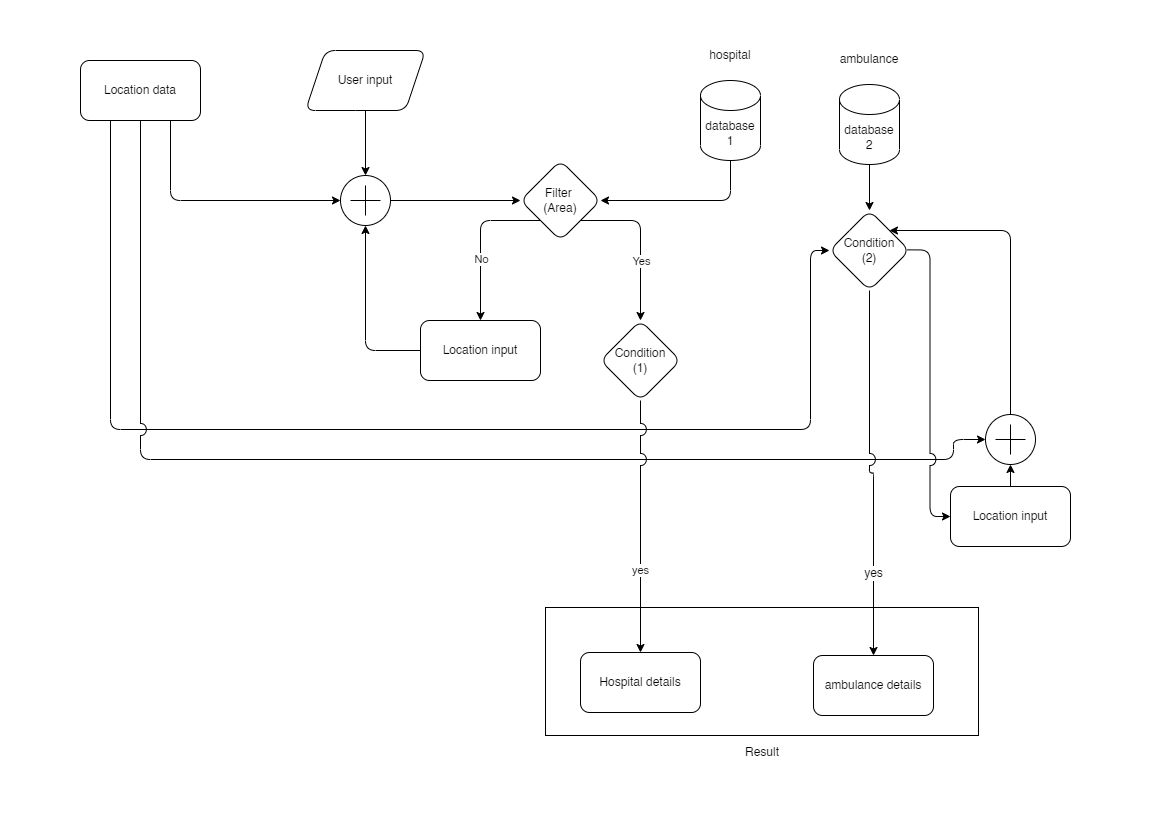

The diagram above was exported from draw.io. Its source (the exported page's mxGraphModel, read from the mxfile embedded in the PNG):
<mxGraphModel dx="1955" dy="1328" grid="0" gridSize="10" guides="1" tooltips="1" connect="1" arrows="1" fold="1" page="1" pageScale="1" pageWidth="1169" pageHeight="827" background="none" math="0" shadow="0">
  <root>
    <mxCell id="0" />
    <mxCell id="1" parent="0" />
    <mxCell id="7O_a3ekZtoDc2EJEtHOm-25" style="edgeStyle=orthogonalEdgeStyle;rounded=1;orthogonalLoop=1;jettySize=auto;html=1;exitX=0.5;exitY=1;exitDx=0;exitDy=0;entryX=0.5;entryY=0;entryDx=0;entryDy=0;entryPerimeter=0;" edge="1" parent="1" source="7O_a3ekZtoDc2EJEtHOm-6" target="7O_a3ekZtoDc2EJEtHOm-13">
      <mxGeometry relative="1" as="geometry" />
    </mxCell>
    <mxCell id="7O_a3ekZtoDc2EJEtHOm-6" value="User input" style="shape=parallelogram;perimeter=parallelogramPerimeter;whiteSpace=wrap;html=1;fixedSize=1;rounded=1;" vertex="1" parent="1">
      <mxGeometry x="305" y="50" width="120" height="60" as="geometry" />
    </mxCell>
    <mxCell id="7O_a3ekZtoDc2EJEtHOm-14" style="edgeStyle=orthogonalEdgeStyle;rounded=1;orthogonalLoop=1;jettySize=auto;html=1;exitX=0.75;exitY=1;exitDx=0;exitDy=0;entryX=0;entryY=0.5;entryDx=0;entryDy=0;entryPerimeter=0;" edge="1" parent="1" source="7O_a3ekZtoDc2EJEtHOm-9" target="7O_a3ekZtoDc2EJEtHOm-13">
      <mxGeometry relative="1" as="geometry" />
    </mxCell>
    <mxCell id="7O_a3ekZtoDc2EJEtHOm-69" style="edgeStyle=orthogonalEdgeStyle;rounded=1;orthogonalLoop=1;jettySize=auto;html=1;exitX=0.25;exitY=1;exitDx=0;exitDy=0;entryX=0;entryY=0.5;entryDx=0;entryDy=0;strokeWidth=1;fontSize=12;startArrow=none;startFill=0;endArrow=classic;endFill=1;jumpStyle=arc;" edge="1" parent="1" source="7O_a3ekZtoDc2EJEtHOm-9" target="7O_a3ekZtoDc2EJEtHOm-65">
      <mxGeometry relative="1" as="geometry">
        <Array as="points">
          <mxPoint x="110" y="429" />
          <mxPoint x="810" y="429" />
          <mxPoint x="810" y="250" />
        </Array>
      </mxGeometry>
    </mxCell>
    <mxCell id="7O_a3ekZtoDc2EJEtHOm-74" style="edgeStyle=orthogonalEdgeStyle;rounded=1;jumpStyle=arc;orthogonalLoop=1;jettySize=auto;html=1;exitX=0.5;exitY=1;exitDx=0;exitDy=0;strokeWidth=1;fontSize=12;startArrow=none;startFill=0;endArrow=classic;endFill=1;entryX=0;entryY=0.5;entryDx=0;entryDy=0;entryPerimeter=0;jumpSize=12;" edge="1" parent="1" source="7O_a3ekZtoDc2EJEtHOm-9" target="7O_a3ekZtoDc2EJEtHOm-75">
      <mxGeometry relative="1" as="geometry">
        <mxPoint x="964" y="431" as="targetPoint" />
        <Array as="points">
          <mxPoint x="140" y="459" />
          <mxPoint x="953" y="459" />
          <mxPoint x="953" y="439" />
        </Array>
      </mxGeometry>
    </mxCell>
    <mxCell id="7O_a3ekZtoDc2EJEtHOm-9" value="Location data" style="rounded=1;whiteSpace=wrap;html=1;" vertex="1" parent="1">
      <mxGeometry x="80" y="60" width="120" height="60" as="geometry" />
    </mxCell>
    <mxCell id="7O_a3ekZtoDc2EJEtHOm-29" style="edgeStyle=orthogonalEdgeStyle;rounded=1;orthogonalLoop=1;jettySize=auto;html=1;exitX=0.5;exitY=1;exitDx=0;exitDy=0;exitPerimeter=0;entryX=1;entryY=0.5;entryDx=0;entryDy=0;" edge="1" parent="1" source="7O_a3ekZtoDc2EJEtHOm-11" target="7O_a3ekZtoDc2EJEtHOm-15">
      <mxGeometry relative="1" as="geometry">
        <mxPoint x="730.1428571428573" y="280" as="targetPoint" />
      </mxGeometry>
    </mxCell>
    <mxCell id="7O_a3ekZtoDc2EJEtHOm-11" value="database 1" style="shape=cylinder3;whiteSpace=wrap;html=1;boundedLbl=1;backgroundOutline=1;size=15;rounded=1;" vertex="1" parent="1">
      <mxGeometry x="700" y="80" width="60" height="80" as="geometry" />
    </mxCell>
    <mxCell id="7O_a3ekZtoDc2EJEtHOm-24" style="edgeStyle=orthogonalEdgeStyle;rounded=1;orthogonalLoop=1;jettySize=auto;html=1;exitX=1;exitY=0.5;exitDx=0;exitDy=0;exitPerimeter=0;entryX=0;entryY=0.5;entryDx=0;entryDy=0;" edge="1" parent="1" source="7O_a3ekZtoDc2EJEtHOm-13" target="7O_a3ekZtoDc2EJEtHOm-15">
      <mxGeometry relative="1" as="geometry" />
    </mxCell>
    <mxCell id="7O_a3ekZtoDc2EJEtHOm-13" value="" style="verticalLabelPosition=bottom;shadow=0;dashed=0;align=center;html=1;verticalAlign=top;shape=mxgraph.electrical.abstract.summation_point;rounded=1;" vertex="1" parent="1">
      <mxGeometry x="340" y="175" width="50" height="50" as="geometry" />
    </mxCell>
    <mxCell id="7O_a3ekZtoDc2EJEtHOm-32" style="edgeStyle=orthogonalEdgeStyle;rounded=1;orthogonalLoop=1;jettySize=auto;html=1;exitX=0;exitY=1;exitDx=0;exitDy=0;" edge="1" parent="1" source="7O_a3ekZtoDc2EJEtHOm-15">
      <mxGeometry relative="1" as="geometry">
        <mxPoint x="480" y="320" as="targetPoint" />
      </mxGeometry>
    </mxCell>
    <mxCell id="7O_a3ekZtoDc2EJEtHOm-54" value="No" style="edgeLabel;html=1;align=center;verticalAlign=middle;resizable=0;points=[];rounded=1;" vertex="1" connectable="0" parent="7O_a3ekZtoDc2EJEtHOm-32">
      <mxGeometry x="0.0053" relative="1" as="geometry">
        <mxPoint y="18" as="offset" />
      </mxGeometry>
    </mxCell>
    <mxCell id="7O_a3ekZtoDc2EJEtHOm-33" style="edgeStyle=orthogonalEdgeStyle;rounded=1;orthogonalLoop=1;jettySize=auto;html=1;exitX=1;exitY=1;exitDx=0;exitDy=0;" edge="1" parent="1" source="7O_a3ekZtoDc2EJEtHOm-15">
      <mxGeometry relative="1" as="geometry">
        <mxPoint x="640" y="320" as="targetPoint" />
      </mxGeometry>
    </mxCell>
    <mxCell id="7O_a3ekZtoDc2EJEtHOm-53" value="Yes" style="edgeLabel;html=1;align=center;verticalAlign=middle;resizable=0;points=[];rounded=1;" vertex="1" connectable="0" parent="7O_a3ekZtoDc2EJEtHOm-33">
      <mxGeometry x="0.0053" relative="1" as="geometry">
        <mxPoint y="20" as="offset" />
      </mxGeometry>
    </mxCell>
    <mxCell id="7O_a3ekZtoDc2EJEtHOm-15" value="Filter&amp;nbsp;&lt;br&gt;(Area)" style="rhombus;whiteSpace=wrap;html=1;rounded=1;" vertex="1" parent="1">
      <mxGeometry x="520" y="160" width="80" height="80" as="geometry" />
    </mxCell>
    <mxCell id="7O_a3ekZtoDc2EJEtHOm-63" style="edgeStyle=orthogonalEdgeStyle;rounded=1;orthogonalLoop=1;jettySize=auto;html=1;exitX=0.5;exitY=1;exitDx=0;exitDy=0;exitPerimeter=0;entryX=0.5;entryY=0;entryDx=0;entryDy=0;strokeWidth=1;fontSize=12;startArrow=none;startFill=0;endArrow=classic;endFill=1;" edge="1" parent="1" source="7O_a3ekZtoDc2EJEtHOm-26" target="7O_a3ekZtoDc2EJEtHOm-65">
      <mxGeometry relative="1" as="geometry">
        <mxPoint x="869" y="203" as="targetPoint" />
      </mxGeometry>
    </mxCell>
    <mxCell id="7O_a3ekZtoDc2EJEtHOm-26" value="database 2" style="shape=cylinder3;whiteSpace=wrap;html=1;boundedLbl=1;backgroundOutline=1;size=15;rounded=1;" vertex="1" parent="1">
      <mxGeometry x="839" y="84" width="60" height="80" as="geometry" />
    </mxCell>
    <mxCell id="7O_a3ekZtoDc2EJEtHOm-27" value="hospital" style="text;html=1;strokeColor=none;fillColor=none;align=center;verticalAlign=middle;whiteSpace=wrap;rounded=1;" vertex="1" parent="1">
      <mxGeometry x="700" y="40" width="60" height="30" as="geometry" />
    </mxCell>
    <mxCell id="7O_a3ekZtoDc2EJEtHOm-28" value="ambulance" style="text;html=1;strokeColor=none;fillColor=none;align=center;verticalAlign=middle;whiteSpace=wrap;rounded=1;" vertex="1" parent="1">
      <mxGeometry x="839" y="44" width="60" height="30" as="geometry" />
    </mxCell>
    <mxCell id="7O_a3ekZtoDc2EJEtHOm-46" value="yes" style="edgeStyle=orthogonalEdgeStyle;rounded=1;orthogonalLoop=1;jettySize=auto;html=1;exitX=0.5;exitY=1;exitDx=0;exitDy=0;entryX=0.5;entryY=0;entryDx=0;entryDy=0;jumpStyle=arc;jumpSize=12;" edge="1" parent="1" source="7O_a3ekZtoDc2EJEtHOm-37" target="7O_a3ekZtoDc2EJEtHOm-45">
      <mxGeometry x="0.3514" relative="1" as="geometry">
        <mxPoint as="offset" />
      </mxGeometry>
    </mxCell>
    <mxCell id="7O_a3ekZtoDc2EJEtHOm-37" value="Condition&lt;br&gt;(1)" style="rhombus;whiteSpace=wrap;html=1;rounded=1;" vertex="1" parent="1">
      <mxGeometry x="600" y="320" width="80" height="80" as="geometry" />
    </mxCell>
    <mxCell id="7O_a3ekZtoDc2EJEtHOm-42" style="edgeStyle=orthogonalEdgeStyle;rounded=1;orthogonalLoop=1;jettySize=auto;html=1;exitX=0;exitY=0.5;exitDx=0;exitDy=0;entryX=0.5;entryY=1;entryDx=0;entryDy=0;entryPerimeter=0;" edge="1" parent="1" source="7O_a3ekZtoDc2EJEtHOm-39" target="7O_a3ekZtoDc2EJEtHOm-13">
      <mxGeometry relative="1" as="geometry" />
    </mxCell>
    <mxCell id="7O_a3ekZtoDc2EJEtHOm-39" value="Location input" style="rounded=1;whiteSpace=wrap;html=1;" vertex="1" parent="1">
      <mxGeometry x="420" y="320" width="120" height="60" as="geometry" />
    </mxCell>
    <mxCell id="7O_a3ekZtoDc2EJEtHOm-45" value="Hospital details" style="rounded=1;whiteSpace=wrap;html=1;" vertex="1" parent="1">
      <mxGeometry x="580" y="652" width="120" height="60" as="geometry" />
    </mxCell>
    <mxCell id="7O_a3ekZtoDc2EJEtHOm-71" value="yes" style="edgeStyle=orthogonalEdgeStyle;rounded=1;jumpStyle=arc;orthogonalLoop=1;jettySize=auto;html=1;exitX=0.5;exitY=1;exitDx=0;exitDy=0;entryX=0.5;entryY=0;entryDx=0;entryDy=0;strokeWidth=1;fontSize=12;startArrow=none;startFill=0;endArrow=classic;endFill=1;jumpSize=12;" edge="1" parent="1" source="7O_a3ekZtoDc2EJEtHOm-65" target="7O_a3ekZtoDc2EJEtHOm-67">
      <mxGeometry x="0.5555" relative="1" as="geometry">
        <mxPoint as="offset" />
      </mxGeometry>
    </mxCell>
    <mxCell id="7O_a3ekZtoDc2EJEtHOm-73" style="edgeStyle=orthogonalEdgeStyle;rounded=1;jumpStyle=arc;orthogonalLoop=1;jettySize=auto;html=1;exitX=0.969;exitY=0.492;exitDx=0;exitDy=0;entryX=0;entryY=0.5;entryDx=0;entryDy=0;strokeWidth=1;fontSize=12;startArrow=none;startFill=0;endArrow=classic;endFill=1;jumpSize=12;exitPerimeter=0;" edge="1" parent="1" source="7O_a3ekZtoDc2EJEtHOm-65" target="7O_a3ekZtoDc2EJEtHOm-72">
      <mxGeometry relative="1" as="geometry" />
    </mxCell>
    <mxCell id="7O_a3ekZtoDc2EJEtHOm-65" value="Condition&lt;br&gt;(2)" style="rhombus;whiteSpace=wrap;html=1;rounded=1;" vertex="1" parent="1">
      <mxGeometry x="829" y="210" width="80" height="80" as="geometry" />
    </mxCell>
    <mxCell id="7O_a3ekZtoDc2EJEtHOm-67" value="ambulance details" style="rounded=1;whiteSpace=wrap;html=1;" vertex="1" parent="1">
      <mxGeometry x="813" y="655" width="120" height="60" as="geometry" />
    </mxCell>
    <mxCell id="7O_a3ekZtoDc2EJEtHOm-76" style="edgeStyle=orthogonalEdgeStyle;rounded=1;jumpStyle=arc;orthogonalLoop=1;jettySize=auto;html=1;exitX=0.5;exitY=0;exitDx=0;exitDy=0;entryX=0.5;entryY=1;entryDx=0;entryDy=0;entryPerimeter=0;strokeWidth=1;fontSize=12;startArrow=none;startFill=0;endArrow=classic;endFill=1;" edge="1" parent="1" source="7O_a3ekZtoDc2EJEtHOm-72" target="7O_a3ekZtoDc2EJEtHOm-75">
      <mxGeometry relative="1" as="geometry" />
    </mxCell>
    <mxCell id="7O_a3ekZtoDc2EJEtHOm-72" value="Location input" style="rounded=1;whiteSpace=wrap;html=1;" vertex="1" parent="1">
      <mxGeometry x="950" y="486" width="120" height="60" as="geometry" />
    </mxCell>
    <mxCell id="7O_a3ekZtoDc2EJEtHOm-77" style="edgeStyle=orthogonalEdgeStyle;shape=connector;rounded=1;jumpStyle=arc;jumpSize=12;orthogonalLoop=1;jettySize=auto;html=1;exitX=0.5;exitY=0;exitDx=0;exitDy=0;exitPerimeter=0;labelBackgroundColor=default;strokeColor=default;strokeWidth=1;fontFamily=Helvetica;fontSize=12;fontColor=default;startArrow=none;startFill=0;endArrow=classic;endFill=1;entryX=1;entryY=0;entryDx=0;entryDy=0;" edge="1" parent="1" source="7O_a3ekZtoDc2EJEtHOm-75" target="7O_a3ekZtoDc2EJEtHOm-65">
      <mxGeometry relative="1" as="geometry">
        <mxPoint x="1026" y="194" as="targetPoint" />
        <Array as="points">
          <mxPoint x="1010" y="230" />
        </Array>
      </mxGeometry>
    </mxCell>
    <mxCell id="7O_a3ekZtoDc2EJEtHOm-75" value="" style="verticalLabelPosition=bottom;shadow=0;dashed=0;align=center;html=1;verticalAlign=top;shape=mxgraph.electrical.abstract.summation_point;rounded=1;fontSize=16;" vertex="1" parent="1">
      <mxGeometry x="985" y="414" width="50" height="50" as="geometry" />
    </mxCell>
    <mxCell id="7O_a3ekZtoDc2EJEtHOm-78" value="Result" style="text;html=1;strokeColor=none;fillColor=none;align=center;verticalAlign=middle;whiteSpace=wrap;rounded=0;fontFamily=Helvetica;fontSize=12;fontColor=default;" vertex="1" parent="1">
      <mxGeometry x="732" y="737" width="60" height="30" as="geometry" />
    </mxCell>
    <mxCell id="7O_a3ekZtoDc2EJEtHOm-79" value="" style="rounded=0;whiteSpace=wrap;html=1;fontFamily=Helvetica;fontSize=12;fontColor=default;fillColor=none;" vertex="1" parent="1">
      <mxGeometry x="545" y="607" width="433" height="128" as="geometry" />
    </mxCell>
  </root>
</mxGraphModel>